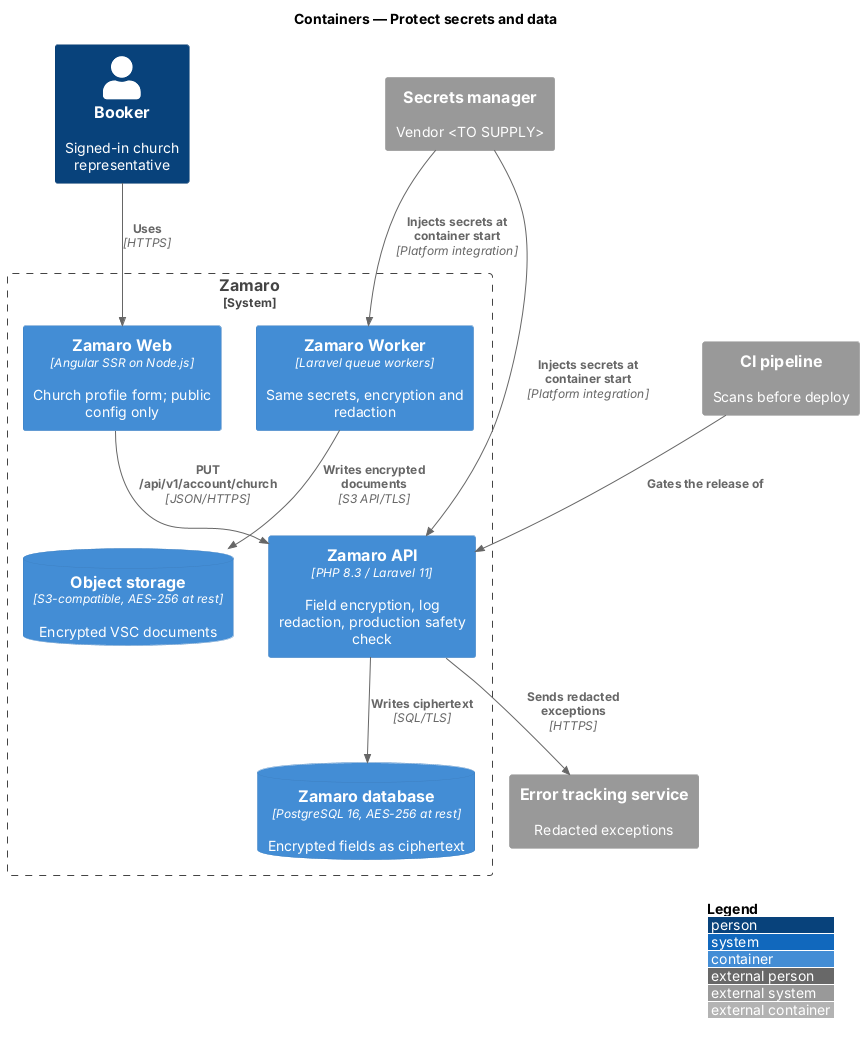

The diagram above was rendered by PlantUML. Its source (embedded in the PNG):
@startuml
!include <C4/C4_Container>
LAYOUT_WITH_LEGEND()
title Containers — Protect secrets and data

Person(booker, "Booker", "Signed-in church representative")
System_Ext(secrets, "Secrets manager", "Vendor <TO SUPPLY>")
System_Ext(errors, "Error tracking service", "Redacted exceptions")
System_Ext(ci, "CI pipeline", "Scans before deploy")
System_Boundary(zamaro, "Zamaro") {
  Container(web, "Zamaro Web", "Angular SSR on Node.js", "Church profile form; public config only")
  Container(api, "Zamaro API", "PHP 8.3 / Laravel 11", "Field encryption, log redaction, production safety check")
  Container(worker, "Zamaro Worker", "Laravel queue workers", "Same secrets, encryption and redaction")
  ContainerDb(db, "Zamaro database", "PostgreSQL 16, AES-256 at rest", "Encrypted fields as ciphertext")
  ContainerDb(storage, "Object storage", "S3-compatible, AES-256 at rest", "Encrypted VSC documents")
}
Rel(booker, web, "Uses", "HTTPS")
Rel(web, api, "PUT /api/v1/account/church", "JSON/HTTPS")
Rel(secrets, api, "Injects secrets at container start", "Platform integration")
Rel(secrets, worker, "Injects secrets at container start", "Platform integration")
Rel(api, db, "Writes ciphertext", "SQL/TLS")
Rel(worker, storage, "Writes encrypted documents", "S3 API/TLS")
Rel(api, errors, "Sends redacted exceptions", "HTTPS")
Rel(ci, api, "Gates the release of")
@enduml